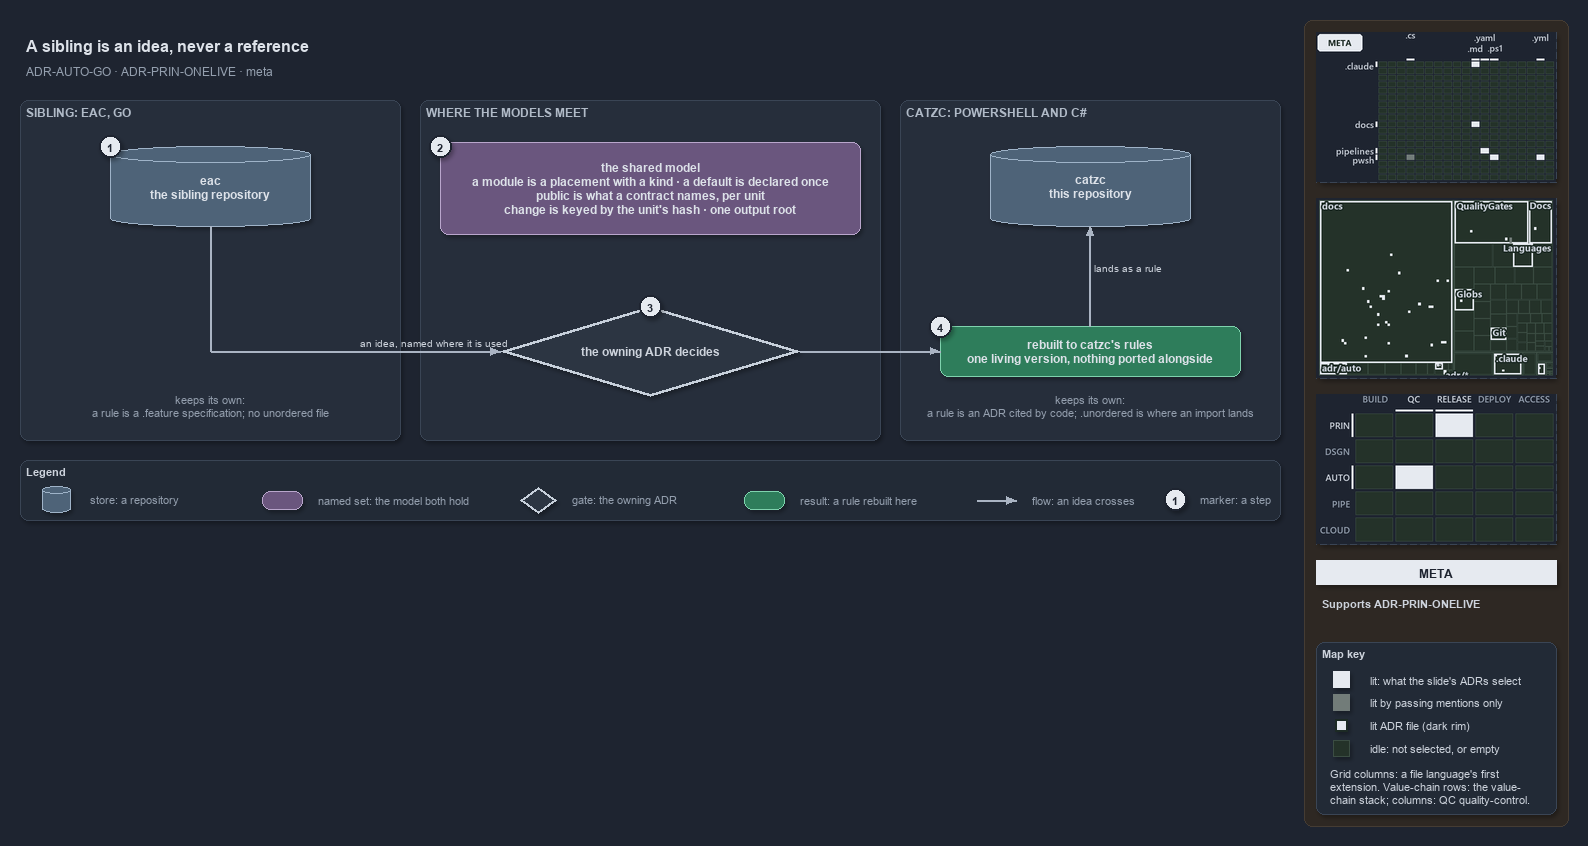

The diagram above was exported from draw.io. Its source (the exported page's mxGraphModel, read from the mxfile embedded in the PNG):
<mxGraphModel dx="1024" dy="768" grid="0" gridSize="10" guides="1" tooltips="1" connect="1" arrows="1" fold="1" page="1" pageScale="1" pageWidth="1572" pageHeight="810" background="#1E2430" math="0" shadow="1">
  <root>
    <mxCell id="0" />
    <mxCell id="1" parent="0" />
    <mxCell id="sidebar-bg" value="" style="rounded=1;arcSize=2;html=1;fillColor=#2E2823;strokeColor=#453C33;shadow=0;" vertex="1" parent="1">
      <mxGeometry x="1304" y="4" width="264" height="806" as="geometry" />
    </mxCell>
    <mxCell id="title" value="A sibling is an idea, never a reference" style="text;html=1;align=left;verticalAlign=middle;fontSize=16;fontStyle=1;fontColor=#DDE2E9;" vertex="1" parent="1">
      <mxGeometry x="20" y="14" width="1260" height="30" as="geometry" />
    </mxCell>
    <mxCell id="subtitle" value="ADR-AUTO-GO &amp;#183; ADR-PRIN-ONELIVE &amp;#183; meta" style="text;html=1;align=left;verticalAlign=middle;fontSize=12;fontColor=#949FAE;" vertex="1" parent="1">
      <mxGeometry x="20" y="44" width="1240" height="20" as="geometry" />
    </mxCell>
    <mxCell id="band-eac" value="SIBLING: EAC, GO" style="rounded=1;html=1;arcSize=3;fillColor=#262E3B;strokeColor=#3A4555;verticalAlign=top;align=left;spacingLeft=8;fontStyle=1;fontSize=12;fontColor=#B0BAC7;" vertex="1" parent="1">
      <mxGeometry x="20" y="84" width="380" height="340" as="geometry" />
    </mxCell>
    <mxCell id="band-meet" value="WHERE THE MODELS MEET" style="rounded=1;html=1;arcSize=3;fillColor=#262E3B;strokeColor=#3A4555;verticalAlign=top;align=left;spacingLeft=8;fontStyle=1;fontSize=12;fontColor=#B0BAC7;" vertex="1" parent="1">
      <mxGeometry x="420" y="84" width="460" height="340" as="geometry" />
    </mxCell>
    <mxCell id="band-catzc" value="CATZC: POWERSHELL AND C#" style="rounded=1;html=1;arcSize=3;fillColor=#262E3B;strokeColor=#3A4555;verticalAlign=top;align=left;spacingLeft=8;fontStyle=1;fontSize=12;fontColor=#B0BAC7;" vertex="1" parent="1">
      <mxGeometry x="900" y="84" width="380" height="340" as="geometry" />
    </mxCell>
    <mxCell id="store-eac" value="&lt;b&gt;eac&lt;/b&gt;&lt;br&gt;the sibling repository" style="shape=cylinder3;boundedLbl=1;backgroundOutline=1;size=8;whiteSpace=wrap;html=1;fillColor=#4E6378;strokeColor=#9FB3C8;fontColor=#DDE2E9;fontSize=12;" vertex="1" parent="1">
      <mxGeometry x="110" y="130" width="200" height="80" as="geometry" />
    </mxCell>
    <mxCell id="note-eac" value="keeps its own:&lt;br&gt;a rule is a .feature specification; no unordered file" style="text;html=1;whiteSpace=wrap;align=center;verticalAlign=top;fontSize=11;fontColor=#949FAE;" vertex="1" parent="1">
      <mxGeometry x="50" y="372" width="320" height="40" as="geometry" />
    </mxCell>
    <mxCell id="set-shared" value="&lt;b&gt;the shared model&lt;/b&gt;&lt;br&gt;a module is a placement with a kind · a default is declared once&lt;br&gt;public is what a contract names, per unit&lt;br&gt;change is keyed by the unit's hash · one output root" style="rounded=1;whiteSpace=wrap;html=1;arcSize=20;fillColor=#6A567E;strokeColor=#B9A6CC;fontColor=#DDE2E9;fontSize=12;" vertex="1" parent="1">
      <mxGeometry x="440" y="126" width="420" height="92" as="geometry" />
    </mxCell>
    <mxCell id="store-catzc" value="&lt;b&gt;catzc&lt;/b&gt;&lt;br&gt;this repository" style="shape=cylinder3;boundedLbl=1;backgroundOutline=1;size=8;whiteSpace=wrap;html=1;fillColor=#4E6378;strokeColor=#9FB3C8;fontColor=#DDE2E9;fontSize=12;" vertex="1" parent="1">
      <mxGeometry x="990" y="130" width="200" height="80" as="geometry" />
    </mxCell>
    <mxCell id="note-catzc" value="keeps its own:&lt;br&gt;a rule is an ADR cited by code; .unordered is where an import lands" style="text;html=1;whiteSpace=wrap;align=center;verticalAlign=top;fontSize=11;fontColor=#949FAE;" vertex="1" parent="1">
      <mxGeometry x="930" y="372" width="320" height="40" as="geometry" />
    </mxCell>
    <mxCell id="gate-adr" value="&lt;b&gt;the owning ADR decides&lt;/b&gt;" style="rhombus;whiteSpace=wrap;html=1;fillColor=#2C3542;strokeColor=#C7D0DB;strokeWidth=3;fontColor=#CDD3DC;fontSize=12;" vertex="1" parent="1">
      <mxGeometry x="500" y="290" width="300" height="90" as="geometry" />
    </mxCell>
    <mxCell id="result-rebuilt" value="&lt;b&gt;rebuilt to catzc's rules&lt;/b&gt;&lt;br&gt;one living version, nothing ported alongside" style="rounded=1;whiteSpace=wrap;html=1;arcSize=20;fillColor=#2E7D5B;strokeColor=#7FD3AE;fontColor=#DDE2E9;fontSize=12;" vertex="1" parent="1">
      <mxGeometry x="940" y="310" width="300" height="50" as="geometry" />
    </mxCell>
    <mxCell id="p-eac-turn" value="" style="text;html=1;strokeColor=none;fillColor=none;" vertex="1" parent="1">
      <mxGeometry x="210" y="335" width="1" height="1" as="geometry" />
    </mxCell>
    <mxCell id="e-eac-turn" value="" style="edgeStyle=orthogonalEdgeStyle;rounded=1;html=1;endArrow=none;strokeColor=#AAB4C3;shadow=0;exitX=0.5;exitY=1;exitDx=0;exitDy=0;" edge="1" parent="1" source="store-eac" target="p-eac-turn">
      <mxGeometry relative="1" as="geometry" />
    </mxCell>
    <mxCell id="e-eac-gate" value="an idea, named where it is used" style="edgeStyle=orthogonalEdgeStyle;rounded=1;html=1;fontSize=10;fontColor=#CDD3DC;endArrow=block;strokeColor=#AAB4C3;labelBackgroundColor=#1E2430;shadow=0;entryX=0;entryY=0.5;entryDx=0;entryDy=0;" edge="1" parent="1" source="p-eac-turn" target="gate-adr">
      <mxGeometry relative="1" as="geometry" />
    </mxCell>
    <mxCell id="e-gate-result" value="" style="edgeStyle=orthogonalEdgeStyle;rounded=1;html=1;fontSize=10;fontColor=#CDD3DC;endArrow=block;strokeColor=#AAB4C3;labelBackgroundColor=#1E2430;shadow=0;exitX=1;exitY=0.5;exitDx=0;exitDy=0;entryX=0;entryY=0.5;entryDx=0;entryDy=0;" edge="1" parent="1" source="gate-adr" target="result-rebuilt">
      <mxGeometry relative="1" as="geometry" />
    </mxCell>
    <mxCell id="e-result-catzc" value="lands as a rule" style="edgeStyle=orthogonalEdgeStyle;rounded=1;html=1;fontSize=10;fontColor=#CDD3DC;endArrow=block;strokeColor=#AAB4C3;labelBackgroundColor=#1E2430;shadow=0;exitX=0.5;exitY=0;exitDx=0;exitDy=0;entryX=0.5;entryY=1;entryDx=0;entryDy=0;" edge="1" parent="1" source="result-rebuilt" target="store-catzc">
      <mxGeometry relative="1" as="geometry" />
    </mxCell>
    <mxCell id="mark-1" value="1" style="ellipse;html=1;fillColor=#E6EAF0;strokeColor=#1E2430;strokeWidth=2;fontColor=#1E2430;fontStyle=1;fontSize=11;" vertex="1" parent="1">
      <mxGeometry x="99" y="119" width="22" height="22" as="geometry" />
    </mxCell>
    <mxCell id="mark-2" value="2" style="ellipse;html=1;fillColor=#E6EAF0;strokeColor=#1E2430;strokeWidth=2;fontColor=#1E2430;fontStyle=1;fontSize=11;" vertex="1" parent="1">
      <mxGeometry x="429" y="119" width="22" height="22" as="geometry" />
    </mxCell>
    <mxCell id="mark-3" value="3" style="ellipse;html=1;fillColor=#E6EAF0;strokeColor=#1E2430;strokeWidth=2;fontColor=#1E2430;fontStyle=1;fontSize=11;" vertex="1" parent="1">
      <mxGeometry x="639" y="279" width="22" height="22" as="geometry" />
    </mxCell>
    <mxCell id="mark-4" value="4" style="ellipse;html=1;fillColor=#E6EAF0;strokeColor=#1E2430;strokeWidth=2;fontColor=#1E2430;fontStyle=1;fontSize=11;" vertex="1" parent="1">
      <mxGeometry x="929" y="299" width="22" height="22" as="geometry" />
    </mxCell>
    <mxCell id="legend" value="&lt;b&gt;Legend&lt;/b&gt;" style="rounded=1;whiteSpace=wrap;html=1;arcSize=6;fillColor=#222A36;strokeColor=#3A4555;align=left;verticalAlign=top;spacing=8;fontSize=11;fontColor=#CDD3DC;" vertex="1" parent="1">
      <mxGeometry x="20" y="444" width="1260" height="60" as="geometry" />
    </mxCell>
    <mxCell id="lg-0-s" value="" style="shape=cylinder3;size=4;html=1;fillColor=#4E6378;strokeColor=#9FB3C8;" vertex="1" parent="1">
      <mxGeometry x="42" y="470" width="28" height="26" as="geometry" />
    </mxCell>
    <mxCell id="lg-0-t" value="store: a repository" style="text;html=1;align=left;verticalAlign=middle;fontSize=11;fontColor=#949FAE;" vertex="1" parent="1">
      <mxGeometry x="84" y="473" width="170" height="20" as="geometry" />
    </mxCell>
    <mxCell id="lg-1-s" value="" style="rounded=1;html=1;arcSize=20;fillColor=#6A567E;strokeColor=#B9A6CC;" vertex="1" parent="1">
      <mxGeometry x="262" y="475" width="40" height="18" as="geometry" />
    </mxCell>
    <mxCell id="lg-1-t" value="named set: the model both hold" style="text;html=1;align=left;verticalAlign=middle;fontSize=11;fontColor=#949FAE;" vertex="1" parent="1">
      <mxGeometry x="312" y="473" width="200" height="20" as="geometry" />
    </mxCell>
    <mxCell id="lg-2-s" value="" style="rhombus;html=1;fillColor=#2C3542;strokeColor=#C7D0DB;strokeWidth=2;" vertex="1" parent="1">
      <mxGeometry x="520" y="471" width="36" height="26" as="geometry" />
    </mxCell>
    <mxCell id="lg-2-t" value="gate: the owning ADR" style="text;html=1;align=left;verticalAlign=middle;fontSize=11;fontColor=#949FAE;" vertex="1" parent="1">
      <mxGeometry x="566" y="473" width="170" height="20" as="geometry" />
    </mxCell>
    <mxCell id="lg-3-s" value="" style="rounded=1;html=1;arcSize=20;fillColor=#2E7D5B;strokeColor=#7FD3AE;" vertex="1" parent="1">
      <mxGeometry x="744" y="475" width="40" height="18" as="geometry" />
    </mxCell>
    <mxCell id="lg-3-t" value="result: a rule rebuilt here" style="text;html=1;align=left;verticalAlign=middle;fontSize=11;fontColor=#949FAE;" vertex="1" parent="1">
      <mxGeometry x="794" y="473" width="170" height="20" as="geometry" />
    </mxCell>
    <mxCell id="lg-4-a" value="" style="text;html=1;strokeColor=none;fillColor=none;" vertex="1" parent="1">
      <mxGeometry x="976" y="484" width="1" height="1" as="geometry" />
    </mxCell>
    <mxCell id="lg-4-b" value="" style="text;html=1;strokeColor=none;fillColor=none;" vertex="1" parent="1">
      <mxGeometry x="1016" y="484" width="1" height="1" as="geometry" />
    </mxCell>
    <mxCell id="lg-4-e" value="" style="edgeStyle=orthogonalEdgeStyle;rounded=1;html=1;endArrow=block;strokeColor=#AAB4C3;shadow=0;" edge="1" parent="1" source="lg-4-a" target="lg-4-b">
      <mxGeometry relative="1" as="geometry" />
    </mxCell>
    <mxCell id="lg-4-t" value="flow: an idea crosses" style="text;html=1;align=left;verticalAlign=middle;fontSize=11;fontColor=#949FAE;" vertex="1" parent="1">
      <mxGeometry x="1026" y="473" width="130" height="20" as="geometry" />
    </mxCell>
    <mxCell id="lg-5-s" value="1" style="ellipse;html=1;fillColor=#E6EAF0;strokeColor=#1E2430;strokeWidth=2;fontColor=#1E2430;fontStyle=1;fontSize=11;" vertex="1" parent="1">
      <mxGeometry x="1164" y="472" width="22" height="22" as="geometry" />
    </mxCell>
    <mxCell id="lg-5-t" value="marker: a step" style="text;html=1;align=left;verticalAlign=middle;fontSize=11;fontColor=#949FAE;" vertex="1" parent="1">
      <mxGeometry x="1194" y="473" width="84" height="20" as="geometry" />
    </mxCell>
    <mxCell id="minimap-grid" value="" style="shape=image;imageAspect=0;rounded=1;arcSize=4;whiteSpace=wrap;html=1;fillColor=#262E3B;strokeColor=#3A4555;dashed=1;fontColor=#949FAE;fontSize=11;image=data:image/png,(base64 omitted: 11164 chars);" vertex="1" parent="1">
      <mxGeometry x="1316" y="16" width="240" height="150" as="geometry" />
    </mxCell>
    <mxCell id="minimap-tree" value="" style="shape=image;imageAspect=0;rounded=1;arcSize=4;whiteSpace=wrap;html=1;fillColor=#262E3B;strokeColor=#3A4555;dashed=1;fontColor=#949FAE;fontSize=11;image=data:image/png,(base64 omitted: 21028 chars);" vertex="1" parent="1">
      <mxGeometry x="1316" y="182" width="240" height="180" as="geometry" />
    </mxCell>
    <mxCell id="minimap-chain" value="" style="shape=image;imageAspect=0;rounded=1;arcSize=4;whiteSpace=wrap;html=1;fillColor=#262E3B;strokeColor=#3A4555;dashed=1;fontColor=#949FAE;fontSize=11;image=data:image/png,(base64 omitted: 13424 chars);" vertex="1" parent="1">
      <mxGeometry x="1316" y="378" width="240" height="150" as="geometry" />
    </mxCell>
    <mxCell id="lens-badge" value="META" style="rounded=0;whiteSpace=wrap;html=1;align=center;verticalAlign=middle;fontSize=12;fontStyle=1;fontColor=#1E2430;fillColor=#E6EAF0;strokeColor=none;" vertex="1" parent="1">
      <mxGeometry x="1316" y="544" width="240" height="24" as="geometry" />
    </mxCell>
    <mxCell id="supports" value="&lt;b&gt;Supports&lt;/b&gt; ADR-PRIN-ONELIVE" style="text;html=1;whiteSpace=wrap;align=left;verticalAlign=top;fontSize=11;fontColor=#CDD3DC;" vertex="1" parent="1">
      <mxGeometry x="1316" y="576" width="240" height="38" as="geometry" />
    </mxCell>
    <mxCell id="mapkey" value="&lt;b&gt;Map key&lt;/b&gt;" style="rounded=1;arcSize=6;whiteSpace=wrap;html=1;align=left;verticalAlign=top;fontSize=11;fontColor=#CDD3DC;fillColor=#222A36;strokeColor=#3A4555;spacingLeft=8;spacingTop=2;" vertex="1" parent="1">
      <mxGeometry x="1316" y="626" width="240" height="172" as="geometry" />
    </mxCell>
    <mxCell id="mapkey-lit" value="" style="rounded=0;html=1;fillColor=#E6EAF0;strokeColor=#E6EAF0;" vertex="1" parent="1">
      <mxGeometry x="1333.0" y="655.0" width="16" height="16" as="geometry" />
    </mxCell>
    <mxCell id="mapkey-lit-text" value="lit: what the slide's ADRs select" style="text;html=1;align=left;verticalAlign=middle;fontSize=11;fontColor=#CDD3DC;" vertex="1" parent="1">
      <mxGeometry x="1364" y="653" width="184" height="20" as="geometry" />
    </mxCell>
    <mxCell id="mapkey-touched" value="" style="rounded=0;html=1;fillColor=#727C79;strokeColor=#727C79;" vertex="1" parent="1">
      <mxGeometry x="1333.0" y="678.0" width="16" height="16" as="geometry" />
    </mxCell>
    <mxCell id="mapkey-touched-text" value="lit by passing mentions only" style="text;html=1;align=left;verticalAlign=middle;fontSize=11;fontColor=#CDD3DC;" vertex="1" parent="1">
      <mxGeometry x="1364" y="676" width="184" height="20" as="geometry" />
    </mxCell>
    <mxCell id="mapkey-adr" value="" style="rounded=0;html=1;fillColor=#E6EAF0;strokeColor=#1C2A24;strokeWidth=2;" vertex="1" parent="1">
      <mxGeometry x="1335.0" y="703.0" width="12" height="12" as="geometry" />
    </mxCell>
    <mxCell id="mapkey-adr-text" value="lit ADR file (dark rim)" style="text;html=1;align=left;verticalAlign=middle;fontSize=11;fontColor=#CDD3DC;" vertex="1" parent="1">
      <mxGeometry x="1364" y="699" width="184" height="20" as="geometry" />
    </mxCell>
    <mxCell id="mapkey-idle" value="" style="rounded=0;html=1;fillColor=#243229;strokeColor=#3B4D43;" vertex="1" parent="1">
      <mxGeometry x="1333.0" y="724.0" width="16" height="16" as="geometry" />
    </mxCell>
    <mxCell id="mapkey-idle-text" value="idle: not selected, or empty" style="text;html=1;align=left;verticalAlign=middle;fontSize=11;fontColor=#CDD3DC;" vertex="1" parent="1">
      <mxGeometry x="1364" y="722" width="184" height="20" as="geometry" />
    </mxCell>
    <mxCell id="mapkey-codes" value="Grid columns: a file language's first&lt;br&gt;extension. Value-chain rows: the value-&lt;br&gt;chain stack; columns: QC quality-control." style="text;html=1;align=left;verticalAlign=top;whiteSpace=wrap;fontSize=11;fontColor=#CDD3DC;" vertex="1" parent="1">
      <mxGeometry x="1324" y="746" width="224" height="46" as="geometry" />
    </mxCell>
  </root>
</mxGraphModel>